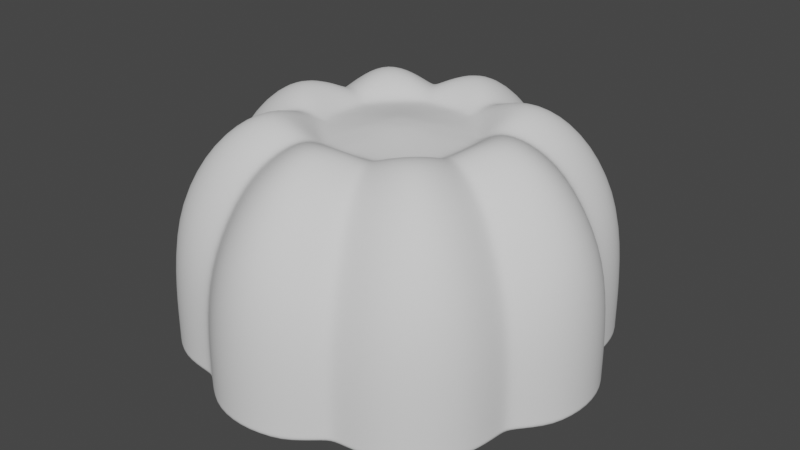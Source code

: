 # Source: Jelly_matcap.blend  (saved by Blender 2.81.16; exported with 4.5.12 LTS)
import bpy
from mathutils import Matrix  # noqa: F401  (used for matrix-valued properties, if any)

bpy.ops.wm.read_factory_settings(use_empty=True)
scene = bpy.context.scene
scene.name = 'Scene'

# ---- collections
col_collection = bpy.data.collections.new('Collection'); scene.collection.children.link(col_collection)

# ---- world
world_world = bpy.data.worlds.new('World'); scene.world = world_world
world_world.use_nodes = True; world_world.node_tree.nodes.clear()
_N = world_world.node_tree.nodes; _L = world_world.node_tree.links
n0 = _N.new('ShaderNodeOutputWorld'); n0.name = 'World Output'; n0.location = (300, 300)
n1 = _N.new('ShaderNodeBackground'); n1.name = 'Background'; n1.location = (10, 300)
n1.inputs[0].default_value = (0.05088, 0.05088, 0.05088, 1.0)
_L.new(n1.outputs[0], n0.inputs[0])
n0.is_active_output = True
world_world.color = (0.05088, 0.05088, 0.05088)
world_world.use_sun_shadow = False
world_world.sun_shadow_jitter_overblur = 0.0

# ---- meshes
me_circle = bpy.data.meshes.new('Circle')
me_circle.from_pydata([(0.0, -1.065, 0.06696), (0.2028, -1.019, 0.06696), (0.3645, -0.8801, 0.06696), (0.5775, -0.8642, 0.06696), (0.7529, -0.7529, 0.06696), (0.8643, -0.5775, 0.06696), (0.8801, -0.3645, 0.06696), (1.019, -0.2028, 0.06696), (1.065, 1.028e-06, 0.06696), (0.0, -1.016, 0.7418), (0.1929, -0.9698, 0.705), (0.3456, -0.8343, 0.6401), (0.5494, -0.8222, 0.705), (0.7184, -0.7184, 0.7418), (0.8222, -0.5494, 0.705), (0.8343, -0.3456, 0.6401), (0.9698, -0.1929, 0.705), (1.016, 9.81e-07, 0.7418), (0.0, -0.8467, 1.018), (0.159, -0.7994, 0.9887), (0.283, -0.6833, 0.9466), (0.4529, -0.6777, 0.9887), (0.5987, -0.5987, 1.018), (0.6777, -0.4529, 0.9887), (0.6833, -0.283, 0.9466), (0.7994, -0.159, 0.9887), (0.8467, 8.176e-07, 1.018), (0.0, -0.6425, 1.156), (0.1207, -0.6066, 1.116), (0.2204, -0.5321, 1.057), (0.3436, -0.5143, 1.116), (0.4543, -0.4543, 1.156), (0.5143, -0.3436, 1.116), (0.5321, -0.2204, 1.057), (0.6066, -0.1207, 1.116), (0.6425, 6.204e-07, 1.156), (0.0, -0.4898, 1.145), (0.0937, -0.4711, 1.131), (0.1718, -0.4149, 1.083), (0.2668, -0.3993, 1.131), (0.3463, -0.3463, 1.145), (0.3993, -0.2668, 1.131), (0.4149, -0.1718, 1.083), (0.4711, -0.0937, 1.131), (0.4898, 4.729e-07, 1.145), (0.0, -0.3545, 1.039), (0.07016, -0.3527, 1.04), (0.1367, -0.3301, 1.04), (0.1998, -0.299, 1.04), (0.2507, -0.2507, 1.039), (0.299, -0.1998, 1.04), (0.3301, -0.1367, 1.04), (0.3527, -0.07016, 1.04), (0.3545, 3.423e-07, 1.039), (0.0, -0.1879, 1.064), (0.08922, -0.1668, 1.062), (0.1333, -0.1333, 1.064), (0.0, -0.07915, 1.082), (0.1668, -0.08922, 1.062), (0.05507, -0.05507, 1.082), (0.1879, 0.0, 1.064), (0.0, -2.399e-07, 1.084), (0.07915, 0.0, 1.082), (0.0, -1.066, 0.0), (0.2029, -1.02, 0.0), (0.3648, -0.8807, 0.0), (0.5779, -0.8649, 0.0), (0.7535, -0.7535, 0.0), (0.8649, -0.5779, 0.0), (0.8807, -0.3648, 0.0), (1.02, -0.2029, 0.0), (1.066, 1.029e-06, 0.0), (0.0, 0.0, 0.0), (0.3642, -0.8792, 0.3587), (0.5769, -0.8634, 0.3903), (0.0, -1.065, 0.4087), (0.2026, -1.018, 0.3903), (1.018, -0.2026, 0.3903), (1.065, 1.028e-06, 0.4087), (0.8634, -0.5769, 0.3903), (0.8792, -0.3642, 0.3587), (0.7531, -0.7531, 0.4087)], [], [(74, 12, 11, 73), (76, 10, 9, 75), (78, 17, 16, 77), (80, 15, 14, 79), (81, 13, 12, 74), (73, 11, 10, 76), (77, 16, 15, 80), (79, 14, 13, 81), (15, 24, 23, 14), (13, 22, 21, 12), (11, 20, 19, 10), (16, 25, 24, 15), (14, 23, 22, 13), (12, 21, 20, 11), (10, 19, 18, 9), (17, 26, 25, 16), (26, 35, 34, 25), (24, 33, 32, 23), (22, 31, 30, 21), (20, 29, 28, 19), (25, 34, 33, 24), (23, 32, 31, 22), (21, 30, 29, 20), (19, 28, 27, 18), (31, 40, 39, 30), (29, 38, 37, 28), (34, 43, 42, 33), (32, 41, 40, 31), (30, 39, 38, 29), (28, 37, 36, 27), (35, 44, 43, 34), (33, 42, 41, 32), (43, 52, 51, 42), (41, 50, 49, 40), (39, 48, 47, 38), (37, 46, 45, 36), (44, 53, 52, 43), (42, 51, 50, 41), (40, 49, 48, 39), (38, 47, 46, 37), (48, 55, 47), (46, 54, 45), (53, 60, 52), (51, 58, 50), (49, 56, 55, 48), (47, 55, 54, 46), (52, 60, 58, 51), (50, 58, 56, 49), (58, 59, 56), (60, 62, 59, 58), (55, 59, 57, 54), (56, 59, 55), (61, 57, 59), (61, 59, 62), (7, 6, 69, 70), (5, 4, 67, 68), (3, 2, 65, 66), (1, 0, 63, 64), (8, 7, 70, 71), (6, 5, 68, 69), (4, 3, 66, 67), (2, 1, 64, 65), (63, 72, 65, 64), (66, 65, 72, 69, 68, 67), (69, 72, 71, 70), (5, 79, 81, 4), (7, 77, 80, 6), (2, 73, 76, 1), (4, 81, 74, 3), (6, 80, 79, 5), (8, 78, 77, 7), (1, 76, 75, 0), (3, 74, 73, 2)])
me_circle.polygons.foreach_set('use_smooth', [True] * 73)
_uv = me_circle.uv_layers.new(name='UVMap')
_uv.uv.foreach_set('vector', [0.0, 0.0, 0.0, 0.0, 0.0, 0.0, 0.0, 0.0, 0.0, 0.0, 0.0, 0.0, 0.0, 0.0, 0.0, 0.0, 0.0, 0.0, 0.0, 0.0, 0.0, 0.0, 0.0, 0.0, 0.0, 0.0, 0.0, 0.0, 0.0, 0.0, 0.0, 0.0, 0.0, 0.0, 0.0, 0.0, 0.0, 0.0, 0.0, 0.0, 0.0, 0.0, 0.0, 0.0, 0.0, 0.0, 0.0, 0.0, 0.0, 0.0, 0.0, 0.0, 0.0, 0.0, 0.0, 0.0, 0.0, 0.0, 0.0, 0.0, 0.0, 0.0, 0.0, 0.0, 0.0, 0.0, 0.0, 0.0, 0.0, 0.0, 0.0, 0.0, 0.0, 0.0, 0.0, 0.0, 0.0, 0.0, 0.0, 0.0, 0.0, 0.0, 0.0, 0.0, 0.0, 0.0, 0.0, 0.0, 0.0, 0.0, 0.0, 0.0, 0.0, 0.0, 0.0, 0.0, 0.0, 0.0, 0.0, 0.0, 0.0, 0.0, 0.0, 0.0, 0.0, 0.0, 0.0, 0.0, 0.0, 0.0, 0.0, 0.0, 0.0, 0.0, 0.0, 0.0, 0.0, 0.0, 0.0, 0.0, 0.0, 0.0, 0.0, 0.0, 0.0, 0.0, 0.0, 0.0, 0.0, 0.0, 0.0, 0.0, 0.0, 0.0, 0.0, 0.0, 0.0, 0.0, 0.0, 0.0, 0.0, 0.0, 0.0, 0.0, 0.0, 0.0, 0.0, 0.0, 0.0, 0.0, 0.0, 0.0, 0.0, 0.0, 0.0, 0.0, 0.0, 0.0, 0.0, 0.0, 0.0, 0.0, 0.0, 0.0, 0.0, 0.0, 0.0, 0.0, 0.0, 0.0, 0.0, 0.0, 0.0, 0.0, 0.0, 0.0, 0.0, 0.0, 0.0, 0.0, 0.0, 0.0, 0.0, 0.0, 0.0, 0.0, 0.0, 0.0, 0.0, 0.0, 0.0, 0.0, 0.0, 0.0, 0.0, 0.0, 0.0, 0.0, 0.0, 0.0, 0.0, 0.0, 0.0, 0.0, 0.0, 0.0, 0.0, 0.0, 0.0, 0.0, 0.0, 0.0, 0.0, 0.0, 0.0, 0.0, 0.0, 0.0, 0.0, 0.0, 0.0, 0.0, 0.0, 0.0, 0.0, 0.0, 0.0, 0.0, 0.0, 0.0, 0.0, 0.0, 0.0, 0.0, 0.0, 0.0, 0.0, 0.0, 0.0, 0.0, 0.0, 0.0, 0.0, 0.0, 0.0, 0.0, 0.0, 0.0, 0.0, 0.0, 0.0, 0.0, 0.0, 0.0, 0.0, 0.0, 0.0, 0.0, 0.0, 0.0, 0.0, 0.0, 0.0, 0.0, 0.0, 0.0, 0.0, 0.0, 0.0, 0.0, 0.0, 0.0, 0.0, 0.0, 0.0, 0.0, 0.0, 0.0, 0.0, 0.0, 0.0, 0.0, 0.0, 0.0, 0.0, 0.0, 0.0, 0.0, 0.0, 0.0, 0.0, 0.0, 0.0, 0.0, 0.0, 0.0, 0.0, 0.0, 0.0, 0.0, 0.0, 0.0, 0.0, 0.0, 0.0, 0.0, 0.0, 0.0, 0.0, 0.0, 0.0, 0.0, 0.0, 0.0, 0.0, 0.0, 0.0, 0.0, 0.0, 0.0, 0.0, 0.0, 0.0, 0.0, 0.0, 0.0, 0.0, 0.0, 0.0, 0.0, 0.0, 0.0, 0.0, 0.0, 0.0, 0.0, 0.0, 0.0, 0.0, 0.0, 0.0, 0.0, 0.0, 0.0, 0.0, 0.0, 0.0, 0.0, 0.0, 0.0, 0.0, 0.0, 0.0, 0.0, 0.0, 0.0, 0.0, 0.0, 0.0, 0.0, 0.0, 0.0, 0.0, 0.0, 0.0, 0.0, 0.0, 0.0, 0.0, 0.0, 0.0, 0.0, 0.0, 0.0, 0.0, 0.0, 0.0, 0.0, 0.0, 0.0, 0.0, 0.0, 0.0, 0.0, 0.0, 0.0, 0.0, 0.0, 0.0, 0.0, 0.0, 0.0, 0.0, 0.0, 0.0, 0.0, 0.0, 0.0, 0.0, 0.0, 0.0, 0.0, 0.0, 0.0, 0.0, 0.0, 0.0, 0.0, 0.0, 0.0, 0.0, 0.0, 0.0, 0.0, 0.0, 0.0, 0.0, 0.0, 0.0, 0.0, 0.0, 0.0, 0.0, 0.0, 0.0, 0.0, 0.0, 0.0, 0.0, 0.0, 0.0, 0.0, 0.0, 0.0, 0.0, 0.0, 0.0, 0.0, 0.0, 0.0, 0.0, 0.0, 0.0, 0.0, 0.0, 0.0, 0.0, 0.0, 0.0, 0.0, 0.0, 0.0, 0.0, 0.0, 0.0, 0.0, 0.0, 0.0, 0.0, 0.0, 0.0, 0.0, 0.0, 0.0, 0.0, 0.0, 0.0, 0.0, 0.0, 0.0, 0.0, 0.0, 0.0, 0.0, 0.0, 0.0, 0.0, 0.0, 0.0, 0.0, 0.0, 0.0, 0.0, 0.0, 0.0, 0.0, 0.0, 0.0, 0.0, 0.0, 0.0, 0.0, 0.0, 0.0, 0.0, 0.0, 0.0, 0.0, 0.0, 0.0, 0.0, 0.0, 0.0, 0.0, 0.0, 0.0, 0.0, 0.0, 0.0, 0.0, 0.0, 0.0, 0.0, 0.0, 0.0, 0.0, 0.0, 0.0, 0.0, 0.0, 0.0, 0.0, 0.0, 0.0, 0.0, 0.0, 0.0, 0.0, 0.0, 0.0, 0.0, 0.0, 0.0, 0.0, 0.0, 0.0, 0.0, 0.0, 0.0, 0.0, 0.0, 0.0, 0.0, 0.0, 0.0, 0.0, 0.0, 0.0, 0.0, 0.0, 0.0, 0.0, 0.0, 0.0, 0.0, 0.0, 0.0, 0.0, 0.0, 0.0, 0.0, 0.0, 0.0, 0.0, 0.0, 0.0, 0.0, 0.0, 0.0, 0.0, 0.0, 0.0])
me_circle.use_remesh_fix_poles = True
me_circle.use_remesh_preserve_attributes = False
me_circle.use_mirror_vertex_groups = False
me_circle.update()
arm_armature = bpy.data.armatures.new('Armature')  # bones are not reproduced

# ---- objects
ob_circle = bpy.data.objects.new('Circle', me_circle)
ob_armature = bpy.data.objects.new('Armature', arm_armature)

# ---- transforms, parenting, visibility, modifiers, constraints
ob_circle.parent = ob_armature
ob_circle.location = (0.0, 0.0, 0.0)
ob_circle.scale = (2.1, 2.1, 2.1)
ob_circle.lineart.crease_threshold = 0.0
_vg = ob_circle.vertex_groups.new(name='crease')
_vg.add([0, 1, 2, 3, 4, 5, 6, 7, 8, 11, 15, 20, 24, 29, 33, 38, 42, 45, 46, 47, 48, 49, 50, 51, 52, 53, 65, 69, 72, 73, 80], 1.0, 'REPLACE')
_vg = ob_circle.vertex_groups.new(name='Bottom')
for _i, _w in zip([0, 1, 2, 3, 4, 5, 6, 7, 8, 9, 10, 11, 12, 13, 14, 15, 16, 17, 18, 19, 20, 21, 22, 23, 24, 25, 26, 27, 28, 29, 30, 31, 32, 33, 34, 35, 36, 37, 38, 39, 40, 41, 42, 43, 44, 45, 46, 47, 48, 49, 50, 51, 52, 53, 54, 55, 56, 57, 58, 59, 60, 61, 62, 63, 64, 65, 66, 67, 68, 69, 70, 71, 72, 73, 74, 75, 76, 77, 78, 79, 80, 81], [0.8455, 0.8556, 0.8638, 0.8613, 0.8585, 0.8558, 0.8516, 0.8355, 0.8247, 0.6679, 0.6827, 0.6944, 0.6882, 0.6813, 0.6867, 0.6912, 0.678, 0.6613, 0.4654, 0.4546, 0.4477, 0.4469, 0.445, 0.4466, 0.4464, 0.4515, 0.4599, 0.3669, 0.3588, 0.3588, 0.3553, 0.3563, 0.3561, 0.3607, 0.3618, 0.3703, 0.3168, 0.3154, 0.302, 0.3182, 0.3253, 0.3203, 0.3052, 0.3211, 0.3282, 0.2354, 0.2338, 0.2312, 0.2347, 0.2334, 0.236, 0.2345, 0.2393, 0.2437, 0.1348, 0.1355, 0.1293, 0.05838, 0.1358, 0.05984, 0.1337, 0.007279, 0.06319, 0.8668, 0.8659, 0.8819, 0.8705, 0.8674, 0.8644, 0.8668, 0.8388, 0.819, 0.9256, 0.813, 0.8108, 0.7913, 0.8034, 0.7952, 0.7843, 0.8078, 0.8068, 0.8072]): _vg.add([_i], _w, 'REPLACE')
_vg = ob_circle.vertex_groups.new(name='Top')
for _i, _w in zip([0, 1, 2, 3, 4, 5, 6, 7, 8, 9, 10, 11, 12, 13, 14, 15, 16, 17, 18, 19, 20, 21, 22, 23, 24, 25, 26, 27, 28, 29, 30, 31, 32, 33, 34, 35, 36, 37, 38, 39, 40, 41, 42, 43, 44, 45, 46, 47, 48, 49, 50, 51, 52, 53, 54, 55, 56, 57, 58, 59, 60, 61, 62, 63, 64, 65, 66, 67, 68, 69, 70, 71, 72, 73, 74, 75, 76, 77, 78, 79, 80, 81], [0.1545, 0.1444, 0.1362, 0.1387, 0.1415, 0.1442, 0.1484, 0.1645, 0.1753, 0.3321, 0.3173, 0.3056, 0.3118, 0.3187, 0.3133, 0.3088, 0.322, 0.3387, 0.5346, 0.5454, 0.5523, 0.5531, 0.555, 0.5534, 0.5536, 0.5485, 0.5401, 0.6331, 0.6412, 0.6412, 0.6447, 0.6437, 0.6439, 0.6393, 0.6382, 0.6297, 0.6832, 0.6846, 0.698, 0.6818, 0.6747, 0.6797, 0.6948, 0.6789, 0.6718, 0.7646, 0.7662, 0.7688, 0.7653, 0.7666, 0.764, 0.7655, 0.7607, 0.7563, 0.8652, 0.8645, 0.8707, 0.9416, 0.8642, 0.9402, 0.8663, 0.9714, 0.9368, 0.1332, 0.1341, 0.1181, 0.1295, 0.1326, 0.1356, 0.1332, 0.1612, 0.181, 0.07436, 0.187, 0.1892, 0.2087, 0.1966, 0.2048, 0.2157, 0.1922, 0.1932, 0.1928]): _vg.add([_i], _w, 'REPLACE')
_m = ob_circle.modifiers.new('Mirror', 'MIRROR')
_m.use_axis = (True, True, False)
_m = ob_circle.modifiers.new('Bevel', 'BEVEL')
_m.width = 0.02
_m.width_pct = 0.02
_m.limit_method = 'VGROUP'
_m.angle_limit = 0.5411
_m.vertex_group = 'crease'
_m = ob_circle.modifiers.new('Subdivision', 'SUBSURF')
_m.uv_smooth = 'PRESERVE_CORNERS'
_m.show_only_control_edges = False
_m = ob_circle.modifiers.new('Armature', 'ARMATURE')
_m.object = ob_armature
ob_armature.location = (0.0, 0.0, 0.0)
ob_armature.display_type = 'WIRE'
ob_armature.show_in_front = True
ob_armature.lineart.crease_threshold = 0.0

# ---- collection membership
col_collection.objects.link(ob_circle)
col_collection.objects.link(ob_armature)

# ---- scene / render settings (as saved in the file)
scene.frame_start = 1; scene.frame_end = 250; scene.frame_set(1)
scene.render.engine = 'BLENDER_EEVEE_NEXT'
scene.cycles.use_denoising = False
scene.cycles.samples = 128
scene.cycles.sampling_pattern = 'TABULATED_SOBOL'
scene.cycles.use_adaptive_sampling = False
scene.cycles.use_light_tree = False
scene.view_settings.view_transform = 'Filmic'
bpy.context.view_layer.update()

# ---- added for rendering (the .blend has no active camera and no usable light): camera, sun
cam_auto = bpy.data.cameras.new('AutoCamera')
cam_auto.lens = 50.0
cam_auto.sensor_width = 36.0
cam_auto.clip_end = 1000.0
ob_auto_camera = bpy.data.objects.new('AutoCamera', cam_auto)
scene.collection.objects.link(ob_auto_camera)
ob_auto_camera.location = (6.17865, -7.41438, 6.1369)
ob_auto_camera.rotation_euler = (1.09748, -7.21219e-08, 0.694738)
scene.camera = ob_auto_camera
light_auto_sun = bpy.data.lights.new('AutoSun', 'SUN')
light_auto_sun.energy = 3.0
light_auto_sun.angle = 0.0523599
ob_auto_sun = bpy.data.objects.new('AutoSun', light_auto_sun)
scene.collection.objects.link(ob_auto_sun)
ob_auto_sun.rotation_euler = (0.872665, 0.174533, 0.523599)
bpy.context.view_layer.update()
